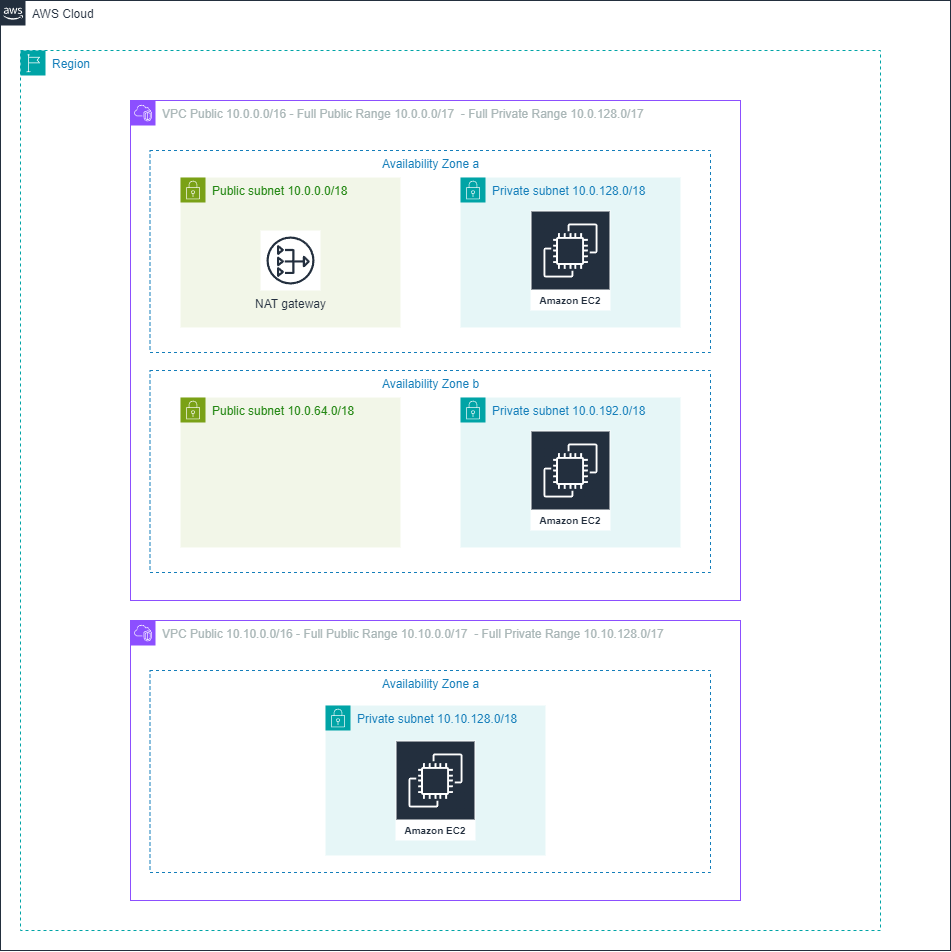

The diagram above was exported from draw.io. Its source (the exported page's mxGraphModel, read from the mxfile embedded in the PNG):
<mxGraphModel dx="2068" dy="965" grid="1" gridSize="10" guides="1" tooltips="1" connect="1" arrows="1" fold="1" page="0" pageScale="1" pageWidth="1169" pageHeight="827" math="0" shadow="0">
  <root>
    <mxCell id="0" />
    <mxCell id="1" parent="0" />
    <mxCell id="UEzPUAAOIrF-is8g5C7q-74" value="AWS Cloud" style="points=[[0,0],[0.25,0],[0.5,0],[0.75,0],[1,0],[1,0.25],[1,0.5],[1,0.75],[1,1],[0.75,1],[0.5,1],[0.25,1],[0,1],[0,0.75],[0,0.5],[0,0.25]];outlineConnect=0;gradientColor=none;html=1;whiteSpace=wrap;fontSize=12;fontStyle=0;shape=mxgraph.aws4.group;grIcon=mxgraph.aws4.group_aws_cloud_alt;strokeColor=#232F3E;fillColor=none;verticalAlign=top;align=left;spacingLeft=30;fontColor=#232F3E;dashed=0;labelBackgroundColor=#ffffff;container=1;pointerEvents=0;collapsible=0;recursiveResize=0;" parent="1" vertex="1">
      <mxGeometry x="-180" y="80" width="950" height="950" as="geometry" />
    </mxCell>
    <mxCell id="n6LrJJnYITgx9jhkTID4-2" value="Region" style="points=[[0,0],[0.25,0],[0.5,0],[0.75,0],[1,0],[1,0.25],[1,0.5],[1,0.75],[1,1],[0.75,1],[0.5,1],[0.25,1],[0,1],[0,0.75],[0,0.5],[0,0.25]];outlineConnect=0;gradientColor=none;html=1;whiteSpace=wrap;fontSize=12;fontStyle=0;container=1;pointerEvents=0;collapsible=0;recursiveResize=0;shape=mxgraph.aws4.group;grIcon=mxgraph.aws4.group_region;strokeColor=#00A4A6;fillColor=none;verticalAlign=top;align=left;spacingLeft=30;fontColor=#147EBA;dashed=1;" parent="UEzPUAAOIrF-is8g5C7q-74" vertex="1">
      <mxGeometry x="20" y="50" width="860" height="880" as="geometry" />
    </mxCell>
    <mxCell id="n6LrJJnYITgx9jhkTID4-44" value="VPC Public 10.10.0.0/16 - Full Public Range 10.10.0.0/17&amp;nbsp; - Full Private Range 10.10.128.0/17" style="points=[[0,0],[0.25,0],[0.5,0],[0.75,0],[1,0],[1,0.25],[1,0.5],[1,0.75],[1,1],[0.75,1],[0.5,1],[0.25,1],[0,1],[0,0.75],[0,0.5],[0,0.25]];outlineConnect=0;gradientColor=none;html=1;whiteSpace=wrap;fontSize=12;fontStyle=0;container=1;pointerEvents=0;collapsible=0;recursiveResize=0;shape=mxgraph.aws4.group;grIcon=mxgraph.aws4.group_vpc2;strokeColor=#8C4FFF;fillColor=none;verticalAlign=top;align=left;spacingLeft=30;fontColor=#AAB7B8;dashed=0;" parent="n6LrJJnYITgx9jhkTID4-2" vertex="1">
      <mxGeometry x="110" y="570" width="610" height="280" as="geometry" />
    </mxCell>
    <mxCell id="n6LrJJnYITgx9jhkTID4-45" value="Availability Zone a" style="fillColor=none;strokeColor=#147EBA;dashed=1;verticalAlign=top;fontStyle=0;fontColor=#147EBA;whiteSpace=wrap;html=1;" parent="n6LrJJnYITgx9jhkTID4-44" vertex="1">
      <mxGeometry x="19.5" y="50" width="560.5" height="202" as="geometry" />
    </mxCell>
    <mxCell id="n6LrJJnYITgx9jhkTID4-48" value="Private subnet 10.10.128.0/18" style="points=[[0,0],[0.25,0],[0.5,0],[0.75,0],[1,0],[1,0.25],[1,0.5],[1,0.75],[1,1],[0.75,1],[0.5,1],[0.25,1],[0,1],[0,0.75],[0,0.5],[0,0.25]];outlineConnect=0;gradientColor=none;html=1;whiteSpace=wrap;fontSize=12;fontStyle=0;container=1;pointerEvents=0;collapsible=0;recursiveResize=0;shape=mxgraph.aws4.group;grIcon=mxgraph.aws4.group_security_group;grStroke=0;strokeColor=#00A4A6;fillColor=#E6F6F7;verticalAlign=top;align=left;spacingLeft=30;fontColor=#147EBA;dashed=0;" parent="n6LrJJnYITgx9jhkTID4-44" vertex="1">
      <mxGeometry x="195" y="85" width="220" height="150" as="geometry" />
    </mxCell>
    <mxCell id="n6LrJJnYITgx9jhkTID4-49" value="Amazon EC2" style="sketch=0;outlineConnect=0;fontColor=#232F3E;gradientColor=none;strokeColor=#ffffff;fillColor=#232F3E;dashed=0;verticalLabelPosition=middle;verticalAlign=bottom;align=center;html=1;whiteSpace=wrap;fontSize=10;fontStyle=1;spacing=3;shape=mxgraph.aws4.productIcon;prIcon=mxgraph.aws4.ec2;" parent="n6LrJJnYITgx9jhkTID4-44" vertex="1">
      <mxGeometry x="265" y="120" width="80" height="100" as="geometry" />
    </mxCell>
    <mxCell id="n6LrJJnYITgx9jhkTID4-12" value="VPC Public 10.0.0.0/16 - Full Public Range 10.0.0.0/17&amp;nbsp; - Full Private Range 10.0.128.0/17" style="points=[[0,0],[0.25,0],[0.5,0],[0.75,0],[1,0],[1,0.25],[1,0.5],[1,0.75],[1,1],[0.75,1],[0.5,1],[0.25,1],[0,1],[0,0.75],[0,0.5],[0,0.25]];outlineConnect=0;gradientColor=none;html=1;whiteSpace=wrap;fontSize=12;fontStyle=0;container=1;pointerEvents=0;collapsible=0;recursiveResize=0;shape=mxgraph.aws4.group;grIcon=mxgraph.aws4.group_vpc2;strokeColor=#8C4FFF;fillColor=none;verticalAlign=top;align=left;spacingLeft=30;fontColor=#AAB7B8;dashed=0;" parent="n6LrJJnYITgx9jhkTID4-2" vertex="1">
      <mxGeometry x="110" y="50" width="610" height="500" as="geometry" />
    </mxCell>
    <mxCell id="n6LrJJnYITgx9jhkTID4-13" value="Availability Zone a" style="fillColor=none;strokeColor=#147EBA;dashed=1;verticalAlign=top;fontStyle=0;fontColor=#147EBA;whiteSpace=wrap;html=1;" parent="n6LrJJnYITgx9jhkTID4-12" vertex="1">
      <mxGeometry x="19.5" y="50" width="560.5" height="202" as="geometry" />
    </mxCell>
    <mxCell id="n6LrJJnYITgx9jhkTID4-20" value="Public subnet 10.0.0.0/18" style="points=[[0,0],[0.25,0],[0.5,0],[0.75,0],[1,0],[1,0.25],[1,0.5],[1,0.75],[1,1],[0.75,1],[0.5,1],[0.25,1],[0,1],[0,0.75],[0,0.5],[0,0.25]];outlineConnect=0;gradientColor=none;html=1;whiteSpace=wrap;fontSize=12;fontStyle=0;container=1;pointerEvents=0;collapsible=0;recursiveResize=0;shape=mxgraph.aws4.group;grIcon=mxgraph.aws4.group_security_group;grStroke=0;strokeColor=#7AA116;fillColor=#F2F6E8;verticalAlign=top;align=left;spacingLeft=30;fontColor=#248814;dashed=0;" parent="n6LrJJnYITgx9jhkTID4-12" vertex="1">
      <mxGeometry x="50" y="77" width="220" height="150" as="geometry" />
    </mxCell>
    <mxCell id="n6LrJJnYITgx9jhkTID4-23" value="NAT gateway" style="sketch=0;outlineConnect=0;fontColor=#232F3E;gradientColor=none;strokeColor=#232F3E;fillColor=#ffffff;dashed=0;verticalLabelPosition=bottom;verticalAlign=top;align=center;html=1;fontSize=12;fontStyle=0;aspect=fixed;shape=mxgraph.aws4.resourceIcon;resIcon=mxgraph.aws4.nat_gateway;" parent="n6LrJJnYITgx9jhkTID4-20" vertex="1">
      <mxGeometry x="80" y="53" width="60" height="60" as="geometry" />
    </mxCell>
    <mxCell id="n6LrJJnYITgx9jhkTID4-21" value="Private subnet 10.0.128.0/18" style="points=[[0,0],[0.25,0],[0.5,0],[0.75,0],[1,0],[1,0.25],[1,0.5],[1,0.75],[1,1],[0.75,1],[0.5,1],[0.25,1],[0,1],[0,0.75],[0,0.5],[0,0.25]];outlineConnect=0;gradientColor=none;html=1;whiteSpace=wrap;fontSize=12;fontStyle=0;container=1;pointerEvents=0;collapsible=0;recursiveResize=0;shape=mxgraph.aws4.group;grIcon=mxgraph.aws4.group_security_group;grStroke=0;strokeColor=#00A4A6;fillColor=#E6F6F7;verticalAlign=top;align=left;spacingLeft=30;fontColor=#147EBA;dashed=0;" parent="n6LrJJnYITgx9jhkTID4-12" vertex="1">
      <mxGeometry x="330" y="77" width="220" height="150" as="geometry" />
    </mxCell>
    <mxCell id="n6LrJJnYITgx9jhkTID4-30" value="Amazon EC2" style="sketch=0;outlineConnect=0;fontColor=#232F3E;gradientColor=none;strokeColor=#ffffff;fillColor=#232F3E;dashed=0;verticalLabelPosition=middle;verticalAlign=bottom;align=center;html=1;whiteSpace=wrap;fontSize=10;fontStyle=1;spacing=3;shape=mxgraph.aws4.productIcon;prIcon=mxgraph.aws4.ec2;" parent="n6LrJJnYITgx9jhkTID4-12" vertex="1">
      <mxGeometry x="400" y="110" width="80" height="100" as="geometry" />
    </mxCell>
    <mxCell id="n6LrJJnYITgx9jhkTID4-39" value="Availability Zone b" style="fillColor=none;strokeColor=#147EBA;dashed=1;verticalAlign=top;fontStyle=0;fontColor=#147EBA;whiteSpace=wrap;html=1;" parent="n6LrJJnYITgx9jhkTID4-12" vertex="1">
      <mxGeometry x="19.5" y="270" width="560.5" height="202" as="geometry" />
    </mxCell>
    <mxCell id="n6LrJJnYITgx9jhkTID4-40" value="Public subnet 10.0.64.0/18" style="points=[[0,0],[0.25,0],[0.5,0],[0.75,0],[1,0],[1,0.25],[1,0.5],[1,0.75],[1,1],[0.75,1],[0.5,1],[0.25,1],[0,1],[0,0.75],[0,0.5],[0,0.25]];outlineConnect=0;gradientColor=none;html=1;whiteSpace=wrap;fontSize=12;fontStyle=0;container=1;pointerEvents=0;collapsible=0;recursiveResize=0;shape=mxgraph.aws4.group;grIcon=mxgraph.aws4.group_security_group;grStroke=0;strokeColor=#7AA116;fillColor=#F2F6E8;verticalAlign=top;align=left;spacingLeft=30;fontColor=#248814;dashed=0;" parent="n6LrJJnYITgx9jhkTID4-12" vertex="1">
      <mxGeometry x="50" y="297" width="220" height="150" as="geometry" />
    </mxCell>
    <mxCell id="n6LrJJnYITgx9jhkTID4-42" value="Private subnet 10.0.192.0/18" style="points=[[0,0],[0.25,0],[0.5,0],[0.75,0],[1,0],[1,0.25],[1,0.5],[1,0.75],[1,1],[0.75,1],[0.5,1],[0.25,1],[0,1],[0,0.75],[0,0.5],[0,0.25]];outlineConnect=0;gradientColor=none;html=1;whiteSpace=wrap;fontSize=12;fontStyle=0;container=1;pointerEvents=0;collapsible=0;recursiveResize=0;shape=mxgraph.aws4.group;grIcon=mxgraph.aws4.group_security_group;grStroke=0;strokeColor=#00A4A6;fillColor=#E6F6F7;verticalAlign=top;align=left;spacingLeft=30;fontColor=#147EBA;dashed=0;" parent="n6LrJJnYITgx9jhkTID4-12" vertex="1">
      <mxGeometry x="330" y="297" width="220" height="150" as="geometry" />
    </mxCell>
    <mxCell id="n6LrJJnYITgx9jhkTID4-43" value="Amazon EC2" style="sketch=0;outlineConnect=0;fontColor=#232F3E;gradientColor=none;strokeColor=#ffffff;fillColor=#232F3E;dashed=0;verticalLabelPosition=middle;verticalAlign=bottom;align=center;html=1;whiteSpace=wrap;fontSize=10;fontStyle=1;spacing=3;shape=mxgraph.aws4.productIcon;prIcon=mxgraph.aws4.ec2;" parent="n6LrJJnYITgx9jhkTID4-12" vertex="1">
      <mxGeometry x="400" y="330" width="80" height="100" as="geometry" />
    </mxCell>
  </root>
</mxGraphModel>